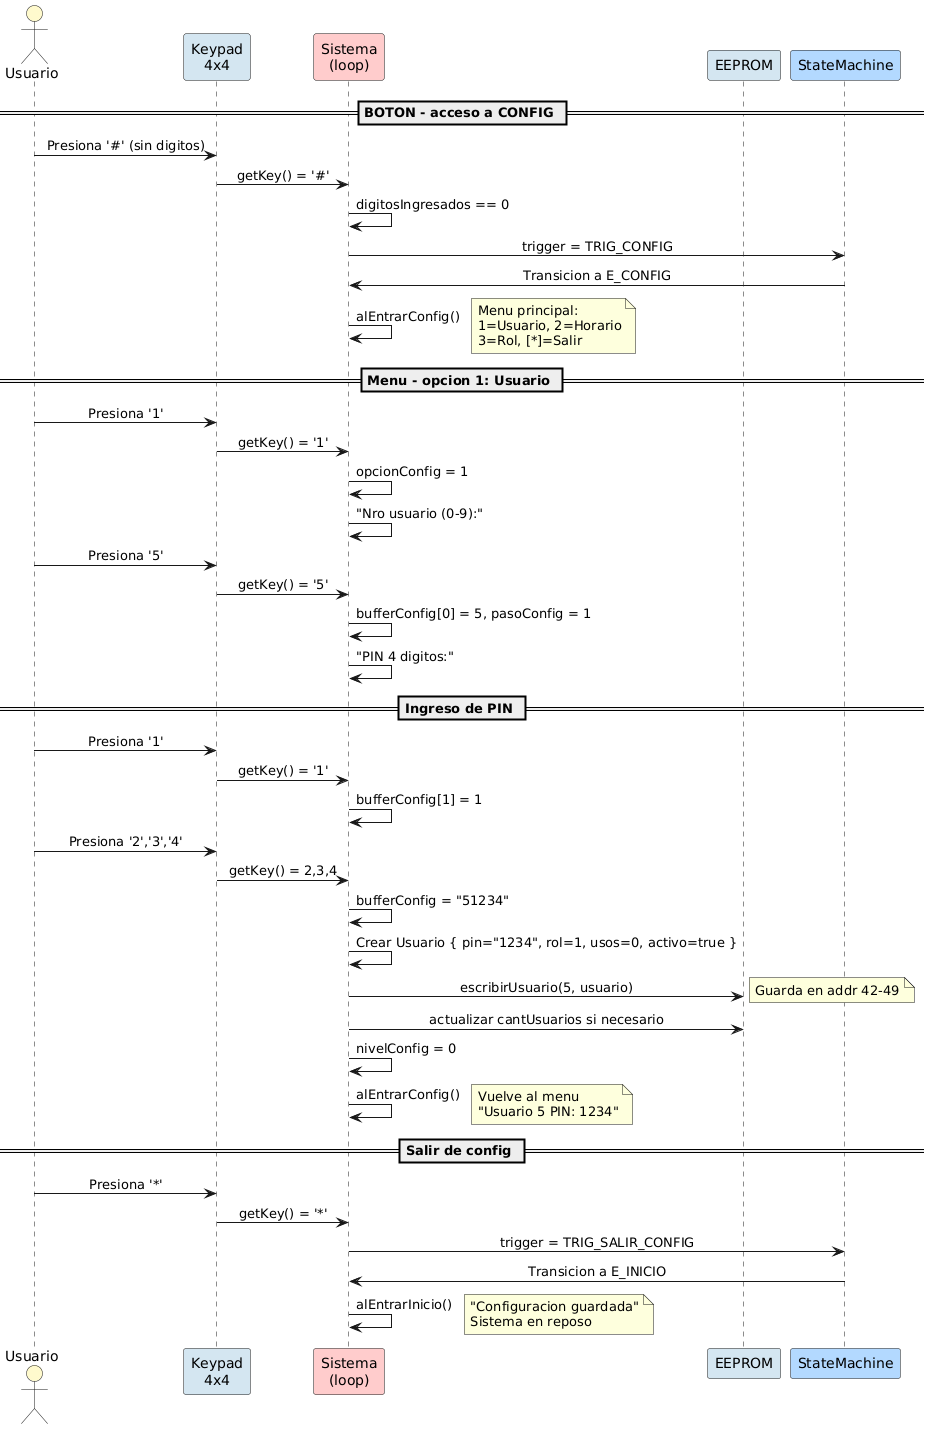

The diagram above was rendered by PlantUML. Its source (embedded in the PNG):
@startuml ConfigUsuario
' ====================================================================
' Diagrama de secuencia - Configuracion: alta de usuario
' CONFIG menu -> agregar usuario con PIN -> guardar en EEPROM -> reposo
' ====================================================================

skinparam backgroundColor white
skinparam defaultFontName SansSerif
skinparam sequenceMessageAlign center

actor "Usuario" as USR #FFFACD
participant "Keypad\n4x4" as TEC #D4E6F1
participant "Sistema\n(loop)" as SYS #FFCCCC
participant "EEPROM" as EEP #D4E6F1
participant "StateMachine" as FSM #B3D9FF

== BOTON - acceso a CONFIG ==
USR -> TEC: Presiona '#' (sin digitos)
TEC -> SYS: getKey() = '#'
SYS -> SYS: digitosIngresados == 0
SYS -> FSM: trigger = TRIG_CONFIG

FSM -> SYS: Transicion a E_CONFIG
SYS -> SYS: alEntrarConfig()
note right
  Menu principal:
  1=Usuario, 2=Horario
  3=Rol, [*]=Salir
end note

== Menu - opcion 1: Usuario ==
USR -> TEC: Presiona '1'
TEC -> SYS: getKey() = '1'
SYS -> SYS: opcionConfig = 1
SYS -> SYS: "Nro usuario (0-9):"

USR -> TEC: Presiona '5'
TEC -> SYS: getKey() = '5'
SYS -> SYS: bufferConfig[0] = 5, pasoConfig = 1
SYS -> SYS: "PIN 4 digitos:"

== Ingreso de PIN ==
USR -> TEC: Presiona '1'
TEC -> SYS: getKey() = '1'
SYS -> SYS: bufferConfig[1] = 1

USR -> TEC: Presiona '2','3','4'
TEC -> SYS: getKey() = 2,3,4
SYS -> SYS: bufferConfig = "51234"

SYS -> SYS: Crear Usuario { pin="1234", rol=1, usos=0, activo=true }
SYS -> EEP: escribirUsuario(5, usuario)
note right: Guarda en addr 42-49
SYS -> EEP: actualizar cantUsuarios si necesario

SYS -> SYS: nivelConfig = 0
SYS -> SYS: alEntrarConfig()
note right: Vuelve al menu\n"Usuario 5 PIN: 1234"

== Salir de config ==
USR -> TEC: Presiona '*'
TEC -> SYS: getKey() = '*'
SYS -> FSM: trigger = TRIG_SALIR_CONFIG
FSM -> SYS: Transicion a E_INICIO
SYS -> SYS: alEntrarInicio()
note right: "Configuracion guardada"\nSistema en reposo

@enduml